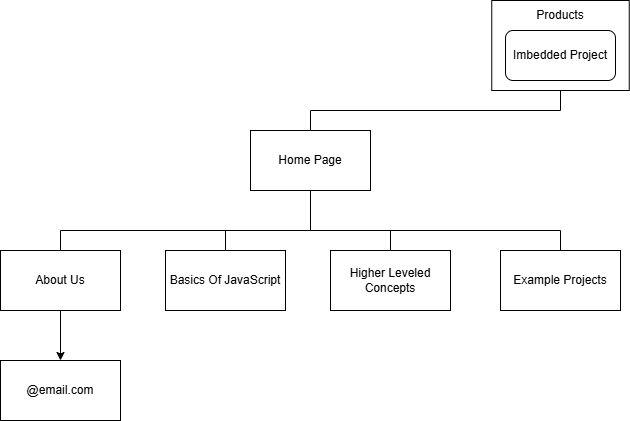

The diagram above was exported from draw.io. Its source (the exported page's mxGraphModel, read from the mxfile embedded in the PNG):
<mxGraphModel dx="984" dy="541" grid="1" gridSize="10" guides="1" tooltips="1" connect="1" arrows="1" fold="1" page="1" pageScale="1" pageWidth="850" pageHeight="1100" math="0" shadow="0">
  <root>
    <mxCell id="0" />
    <mxCell id="1" parent="0" />
    <mxCell id="qAYbeNfI8zWuaDO5SxP3-1" value="Home Page" style="rounded=0;whiteSpace=wrap;html=1;" vertex="1" parent="1">
      <mxGeometry x="365" y="260" width="120" height="60" as="geometry" />
    </mxCell>
    <mxCell id="qAYbeNfI8zWuaDO5SxP3-2" value="About Us" style="rounded=0;whiteSpace=wrap;html=1;" vertex="1" parent="1">
      <mxGeometry x="115" y="380" width="120" height="60" as="geometry" />
    </mxCell>
    <mxCell id="qAYbeNfI8zWuaDO5SxP3-3" value="Basics Of JavaScript" style="rounded=0;whiteSpace=wrap;html=1;" vertex="1" parent="1">
      <mxGeometry x="280" y="380" width="120" height="60" as="geometry" />
    </mxCell>
    <mxCell id="qAYbeNfI8zWuaDO5SxP3-4" value="Higher Leveled Concepts" style="rounded=0;whiteSpace=wrap;html=1;" vertex="1" parent="1">
      <mxGeometry x="445" y="380" width="120" height="60" as="geometry" />
    </mxCell>
    <mxCell id="qAYbeNfI8zWuaDO5SxP3-5" value="Example Projects" style="rounded=0;whiteSpace=wrap;html=1;" vertex="1" parent="1">
      <mxGeometry x="615" y="380" width="120" height="60" as="geometry" />
    </mxCell>
    <mxCell id="qAYbeNfI8zWuaDO5SxP3-9" value="" style="endArrow=none;html=1;rounded=0;exitX=0.5;exitY=0;exitDx=0;exitDy=0;" edge="1" parent="1" source="qAYbeNfI8zWuaDO5SxP3-2">
      <mxGeometry width="50" height="50" relative="1" as="geometry">
        <mxPoint x="560" y="470" as="sourcePoint" />
        <mxPoint x="175" y="360" as="targetPoint" />
      </mxGeometry>
    </mxCell>
    <mxCell id="qAYbeNfI8zWuaDO5SxP3-11" value="" style="endArrow=none;html=1;rounded=0;exitX=0.5;exitY=0;exitDx=0;exitDy=0;" edge="1" parent="1" source="qAYbeNfI8zWuaDO5SxP3-3">
      <mxGeometry width="50" height="50" relative="1" as="geometry">
        <mxPoint x="560" y="470" as="sourcePoint" />
        <mxPoint x="340" y="360" as="targetPoint" />
      </mxGeometry>
    </mxCell>
    <mxCell id="qAYbeNfI8zWuaDO5SxP3-12" value="" style="endArrow=none;html=1;rounded=0;exitX=0.5;exitY=0;exitDx=0;exitDy=0;" edge="1" parent="1" source="qAYbeNfI8zWuaDO5SxP3-4">
      <mxGeometry width="50" height="50" relative="1" as="geometry">
        <mxPoint x="560" y="470" as="sourcePoint" />
        <mxPoint x="505" y="360" as="targetPoint" />
      </mxGeometry>
    </mxCell>
    <mxCell id="qAYbeNfI8zWuaDO5SxP3-13" value="" style="endArrow=none;html=1;rounded=0;exitX=0.5;exitY=0;exitDx=0;exitDy=0;" edge="1" parent="1" source="qAYbeNfI8zWuaDO5SxP3-5">
      <mxGeometry width="50" height="50" relative="1" as="geometry">
        <mxPoint x="560" y="470" as="sourcePoint" />
        <mxPoint x="675" y="360" as="targetPoint" />
      </mxGeometry>
    </mxCell>
    <mxCell id="qAYbeNfI8zWuaDO5SxP3-14" value="" style="endArrow=none;html=1;rounded=0;" edge="1" parent="1">
      <mxGeometry width="50" height="50" relative="1" as="geometry">
        <mxPoint x="175" y="360" as="sourcePoint" />
        <mxPoint x="675" y="360" as="targetPoint" />
      </mxGeometry>
    </mxCell>
    <mxCell id="qAYbeNfI8zWuaDO5SxP3-15" value="" style="endArrow=none;html=1;rounded=0;entryX=0.5;entryY=1;entryDx=0;entryDy=0;" edge="1" parent="1" target="qAYbeNfI8zWuaDO5SxP3-1">
      <mxGeometry width="50" height="50" relative="1" as="geometry">
        <mxPoint x="425" y="360" as="sourcePoint" />
        <mxPoint x="610" y="420" as="targetPoint" />
      </mxGeometry>
    </mxCell>
    <mxCell id="qAYbeNfI8zWuaDO5SxP3-16" value="@email.com" style="rounded=0;whiteSpace=wrap;html=1;" vertex="1" parent="1">
      <mxGeometry x="115" y="490" width="120" height="60" as="geometry" />
    </mxCell>
    <mxCell id="qAYbeNfI8zWuaDO5SxP3-18" value="" style="endArrow=classic;html=1;rounded=0;exitX=0.5;exitY=1;exitDx=0;exitDy=0;entryX=0.5;entryY=0;entryDx=0;entryDy=0;" edge="1" parent="1" source="qAYbeNfI8zWuaDO5SxP3-2" target="qAYbeNfI8zWuaDO5SxP3-16">
      <mxGeometry width="50" height="50" relative="1" as="geometry">
        <mxPoint x="560" y="470" as="sourcePoint" />
        <mxPoint x="610" y="420" as="targetPoint" />
      </mxGeometry>
    </mxCell>
    <mxCell id="qAYbeNfI8zWuaDO5SxP3-22" value="" style="rounded=0;whiteSpace=wrap;html=1;" vertex="1" parent="1">
      <mxGeometry x="606.25" y="130" width="137.5" height="90" as="geometry" />
    </mxCell>
    <mxCell id="qAYbeNfI8zWuaDO5SxP3-23" value="" style="endArrow=none;html=1;rounded=0;entryX=0.5;entryY=1;entryDx=0;entryDy=0;" edge="1" parent="1" target="qAYbeNfI8zWuaDO5SxP3-22">
      <mxGeometry width="50" height="50" relative="1" as="geometry">
        <mxPoint x="675" y="240" as="sourcePoint" />
        <mxPoint x="480" y="320" as="targetPoint" />
      </mxGeometry>
    </mxCell>
    <mxCell id="qAYbeNfI8zWuaDO5SxP3-24" value="" style="endArrow=none;html=1;rounded=0;exitX=0.5;exitY=0;exitDx=0;exitDy=0;" edge="1" parent="1" source="qAYbeNfI8zWuaDO5SxP3-1">
      <mxGeometry width="50" height="50" relative="1" as="geometry">
        <mxPoint x="430" y="370" as="sourcePoint" />
        <mxPoint x="425" y="240" as="targetPoint" />
      </mxGeometry>
    </mxCell>
    <mxCell id="qAYbeNfI8zWuaDO5SxP3-25" value="" style="endArrow=none;html=1;rounded=0;" edge="1" parent="1">
      <mxGeometry width="50" height="50" relative="1" as="geometry">
        <mxPoint x="425" y="240" as="sourcePoint" />
        <mxPoint x="675" y="240" as="targetPoint" />
      </mxGeometry>
    </mxCell>
    <mxCell id="qAYbeNfI8zWuaDO5SxP3-26" value="Imbedded Project" style="rounded=1;whiteSpace=wrap;html=1;" vertex="1" parent="1">
      <mxGeometry x="620" y="160" width="110" height="50" as="geometry" />
    </mxCell>
    <mxCell id="qAYbeNfI8zWuaDO5SxP3-27" value="Products" style="text;html=1;align=center;verticalAlign=middle;whiteSpace=wrap;rounded=0;" vertex="1" parent="1">
      <mxGeometry x="645" y="130" width="60" height="30" as="geometry" />
    </mxCell>
  </root>
</mxGraphModel>